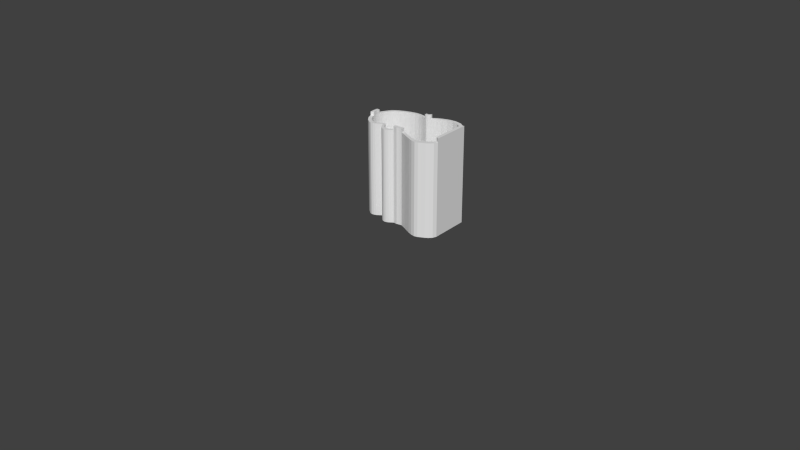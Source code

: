 # Source: noisa-solid-flaps-littlebitthick.blend  (saved by Blender 2.71.0; exported with 4.5.12 LTS)
import bpy
from mathutils import Matrix  # noqa: F401  (used for matrix-valued properties, if any)

bpy.ops.wm.read_factory_settings(use_empty=True)
scene = bpy.context.scene
scene.name = 'Scene'

# ---- collections
col_collection_1 = bpy.data.collections.new('Collection 1'); scene.collection.children.link(col_collection_1)

# ---- materials (node trees are filled in below, after node groups)
mat_svgmat_007 = bpy.data.materials.new('SVGMat.007')
mat_svgmat_007.alpha_threshold = 0.0
mat_svgmat_007.use_transparent_shadow = False
mat_svgmat_007.diffuse_color = (0.2392, 1.0, 0.02353, 1.0)
mat_svgmat_007.roughness = 0.5
mat_svgmat_007.line_color = (0.0, 0.0, 0.0, 1.0)
mat_svgmat_005 = bpy.data.materials.new('SVGMat.005')
mat_svgmat_005.alpha_threshold = 0.0
mat_svgmat_005.use_transparent_shadow = False
mat_svgmat_005.diffuse_color = (0.2392, 1.0, 0.02353, 1.0)
mat_svgmat_005.roughness = 0.5
mat_svgmat_005.line_color = (0.0, 0.0, 0.0, 1.0)
mat_svgmat_004 = bpy.data.materials.new('SVGMat.004')
mat_svgmat_004.alpha_threshold = 0.0
mat_svgmat_004.use_transparent_shadow = False
mat_svgmat_004.diffuse_color = (0.2392, 1.0, 0.02353, 1.0)
mat_svgmat_004.roughness = 0.5
mat_svgmat_004.line_color = (0.0, 0.0, 0.0, 1.0)
mat_svgmat_003 = bpy.data.materials.new('SVGMat.003')
mat_svgmat_003.alpha_threshold = 0.0
mat_svgmat_003.use_transparent_shadow = False
mat_svgmat_003.diffuse_color = (0.2392, 1.0, 0.02353, 1.0)
mat_svgmat_003.roughness = 0.5
mat_svgmat_003.line_color = (0.0, 0.0, 0.0, 1.0)
mat_svgmat_002 = bpy.data.materials.new('SVGMat.002')
mat_svgmat_002.alpha_threshold = 0.0
mat_svgmat_002.use_transparent_shadow = False
mat_svgmat_002.diffuse_color = (0.2392, 1.0, 0.02353, 1.0)
mat_svgmat_002.roughness = 0.5
mat_svgmat_002.line_color = (0.0, 0.0, 0.0, 1.0)
mat_svgmat_001 = bpy.data.materials.new('SVGMat.001')
mat_svgmat_001.alpha_threshold = 0.0
mat_svgmat_001.use_transparent_shadow = False
mat_svgmat_001.diffuse_color = (0.2392, 1.0, 0.02353, 1.0)
mat_svgmat_001.roughness = 0.5
mat_svgmat_001.line_color = (0.0, 0.0, 0.0, 1.0)

# ---- material node trees

# ---- world
world_world = bpy.data.worlds.new('World'); scene.world = world_world
world_world.color = (0.05088, 0.05088, 0.05088)
world_world.use_sun_shadow = False
world_world.sun_shadow_jitter_overblur = 0.0
world_world.cycles.sampling_method = 'MANUAL'
world_world.cycles.sample_map_resolution = 256

# ---- meshes
me_mesh = bpy.data.meshes.new('Mesh')
me_mesh.from_pydata([(0.08648, -0.1185, -0.01), (0.0839, -0.1187, -0.01), (0.08123, -0.1177, -0.01), (0.0761, -0.1137, -0.01), (0.07275, -0.109, -0.01), (0.07094, -0.1038, -0.01), (0.07039, -0.09855, -0.01), (0.07086, -0.09362, -0.01), (0.07207, -0.08933, -0.01), (0.07377, -0.08604, -0.01), (0.07521, -0.08385, -0.01), (0.07666, -0.08167, -0.01), (0.07847, -0.0795, -0.01), (0.08096, -0.07731, -0.01), (0.08446, -0.07509, -0.01), (0.0893, -0.07284, -0.01), (0.0958, -0.07054, -0.01), (0.1023, -0.06913, -0.01), (0.1077, -0.06899, -0.01), (0.1121, -0.06968, -0.01), (0.1156, -0.07076, -0.01), (0.1183, -0.07179, -0.01), (0.1201, -0.07233, -0.01), (0.1212, -0.07194, -0.01), (0.1236, -0.06981, -0.01), (0.1279, -0.06703, -0.01), (0.1337, -0.06429, -0.01), (0.1404, -0.06229, -0.01), (0.1476, -0.06169, -0.01), (0.1547, -0.0632, -0.01), (0.1614, -0.06749, -0.01), (0.1646, -0.07086, -0.01), (0.167, -0.07406, -0.01), (0.1671, -0.116, -0.01), (0.1655, -0.12, -0.01), (0.1628, -0.1229, -0.01), (0.1594, -0.1251, -0.01), (0.1559, -0.1268, -0.01), (0.1526, -0.1285, -0.01), (0.1489, -0.1292, -0.01), (0.1445, -0.1284, -0.01), (0.1398, -0.1265, -0.01), (0.1351, -0.1241, -0.01), (0.1307, -0.1218, -0.01), (0.1269, -0.12, -0.01), (0.1251, -0.1192, -0.01), (0.1247, -0.1189, -0.01), (0.1239, -0.1188, -0.01), (0.123, -0.1189, -0.01), (0.1218, -0.119, -0.01), (0.1207, -0.1192, -0.01), (0.1197, -0.1194, -0.01), (0.1189, -0.1196, -0.01), (0.1183, -0.1197, -0.01), (0.1175, -0.1196, -0.01), (0.1167, -0.1195, -0.01), (0.1159, -0.1194, -0.01), (0.1151, -0.1193, -0.01), (0.1144, -0.1193, -0.01), (0.1139, -0.1195, -0.01), (0.1131, -0.12, -0.01), (0.1122, -0.1207, -0.01), (0.1111, -0.1214, -0.01), (0.11, -0.1222, -0.01), (0.1086, -0.1228, -0.01), (0.1071, -0.1233, -0.01), (0.1053, -0.1235, -0.01), (0.1028, -0.123, -0.01), (0.1007, -0.1216, -0.01), (0.09899, -0.1197, -0.01), (0.09765, -0.1177, -0.01), (0.0966, -0.1158, -0.01), (0.09579, -0.1144, -0.01), (0.09515, -0.1138, -0.01), (0.09427, -0.1143, -0.01), (0.0889, -0.1177, -0.01), (0.08648, -0.1185, -0.01), (0.08648, -0.1185, 0.5), (0.0839, -0.1187, 0.5), (0.08123, -0.1177, 0.5), (0.0761, -0.1137, 0.5), (0.07275, -0.109, 0.5), (0.07094, -0.1038, 0.5), (0.07039, -0.09855, 0.5), (0.07086, -0.09362, 0.5), (0.07207, -0.08933, 0.5), (0.07377, -0.08604, 0.5), (0.07521, -0.08385, 0.5), (0.07666, -0.08167, 0.5), (0.07847, -0.0795, 0.5), (0.08096, -0.07731, 0.5), (0.08446, -0.07509, 0.5), (0.0893, -0.07284, 0.5), (0.0958, -0.07054, 0.5), (0.1023, -0.06913, 0.5), (0.1077, -0.06899, 0.5), (0.1121, -0.06968, 0.5), (0.1156, -0.07076, 0.5), (0.1183, -0.07179, 0.5), (0.1201, -0.07233, 0.5), (0.1212, -0.07194, 0.5), (0.1236, -0.06981, 0.5), (0.1279, -0.06703, 0.5), (0.1337, -0.06429, 0.5), (0.1404, -0.06229, 0.5), (0.1476, -0.06169, 0.5), (0.1547, -0.0632, 0.5), (0.1614, -0.06749, 0.5), (0.1646, -0.07086, 0.5), (0.167, -0.07406, 0.5), (0.1671, -0.116, 0.5), (0.1655, -0.12, 0.5), (0.1628, -0.1229, 0.5), (0.1594, -0.1251, 0.5), (0.1559, -0.1268, 0.5), (0.1526, -0.1285, 0.5), (0.1489, -0.1292, 0.5), (0.1445, -0.1284, 0.5), (0.1398, -0.1265, 0.5), (0.1351, -0.1241, 0.5), (0.1307, -0.1218, 0.5), (0.1269, -0.12, 0.5), (0.1251, -0.1192, 0.5), (0.1247, -0.1189, 0.5), (0.1239, -0.1188, 0.5), (0.123, -0.1189, 0.5), (0.1218, -0.119, 0.5), (0.1207, -0.1192, 0.5), (0.1197, -0.1194, 0.5), (0.1189, -0.1196, 0.5), (0.1183, -0.1197, 0.5), (0.1175, -0.1196, 0.5), (0.1167, -0.1195, 0.5), (0.1159, -0.1194, 0.5), (0.1151, -0.1193, 0.5), (0.1144, -0.1193, 0.5), (0.1139, -0.1195, 0.5), (0.1131, -0.12, 0.5), (0.1122, -0.1207, 0.5), (0.1111, -0.1214, 0.5), (0.11, -0.1222, 0.5), (0.1086, -0.1228, 0.5), (0.1071, -0.1233, 0.5), (0.1053, -0.1235, 0.5), (0.1028, -0.123, 0.5), (0.1007, -0.1216, 0.5), (0.09899, -0.1197, 0.5), (0.09765, -0.1177, 0.5), (0.0966, -0.1158, 0.5), (0.09579, -0.1144, 0.5), (0.09515, -0.1138, 0.5), (0.09427, -0.1143, 0.5), (0.0889, -0.1177, 0.5), (0.08648, -0.1185, 0.5), (0.08557, -0.1152, 0.01232), (0.08337, -0.1144, 0.01232), (0.07874, -0.111, 0.01233), (0.07573, -0.1069, 0.01233), (0.07408, -0.1024, 0.01234), (0.07358, -0.09784, 0.01234), (0.074, -0.09352, 0.01234), (0.07511, -0.0898, 0.01234), (0.07664, -0.08692, 0.01236), (0.07796, -0.08497, 0.01238), (0.07933, -0.08304, 0.01236), (0.08097, -0.08116, 0.01235), (0.08322, -0.07926, 0.01235), (0.08643, -0.07731, 0.01235), (0.09092, -0.0753, 0.01236), (0.09699, -0.07325, 0.01235), (0.103, -0.07201, 0.01234), (0.1079, -0.07189, 0.01234), (0.112, -0.07248, 0.01235), (0.1152, -0.07342, 0.01236), (0.1178, -0.07437, 0.01236), (0.1199, -0.07501, 0.0123), (0.1214, -0.07448, 0.01232), (0.1237, -0.07243, 0.01235), (0.1277, -0.06997, 0.01235), (0.1331, -0.06754, 0.01235), (0.1393, -0.06577, 0.01234), (0.1459, -0.06526, 0.01233), (0.1523, -0.06658, 0.01232), (0.1584, -0.07031, 0.01234), (0.1614, -0.07324, 0.01236), (0.1634, -0.07588, 0.0123), (0.1635, -0.1135, 0.01232), (0.1621, -0.1168, 0.01232), (0.1597, -0.1193, 0.01233), (0.1567, -0.1212, 0.01236), (0.1534, -0.1228, 0.01238), (0.1503, -0.1241, 0.01233), (0.1471, -0.1248, 0.01232), (0.1433, -0.1241, 0.01234), (0.1389, -0.1225, 0.01236), (0.1345, -0.1203, 0.01237), (0.1303, -0.1182, 0.01237), (0.1266, -0.1165, 0.01238), (0.125, -0.1158, 0.01235), (0.1246, -0.1155, 0.01231), (0.1235, -0.1154, 0.01235), (0.1224, -0.1154, 0.01236), (0.1213, -0.1156, 0.01237), (0.1202, -0.1157, 0.01237), (0.1192, -0.1159, 0.01237), (0.1185, -0.1161, 0.01235), (0.1181, -0.1161, 0.01235), (0.1174, -0.1161, 0.01236), (0.1167, -0.116, 0.01238), (0.1159, -0.1159, 0.01237), (0.1151, -0.1158, 0.01236), (0.1143, -0.1158, 0.01233), (0.1135, -0.116, 0.01233), (0.1126, -0.1166, 0.01236), (0.1117, -0.1172, 0.01238), (0.1108, -0.1179, 0.01236), (0.1097, -0.1185, 0.01236), (0.1086, -0.119, 0.01235), (0.1072, -0.1194, 0.01234), (0.1058, -0.1195, 0.01233), (0.1037, -0.1191, 0.01232), (0.102, -0.1181, 0.01233), (0.1005, -0.1165, 0.01235), (0.09932, -0.1148, 0.01236), (0.09832, -0.1131, 0.01237), (0.0975, -0.1116, 0.01232), (0.09627, -0.1106, 0.0123), (0.09481, -0.1113, 0.01235), (0.08974, -0.1144, 0.01233), (0.08761, -0.1153, 0.01227), (0.08784, -0.1152, 0.01227), (0.1167, -0.116, 0.5), (0.1159, -0.1159, 0.5), (0.1079, -0.07185, 0.5), (0.112, -0.07246, 0.5), (0.0993, -0.1148, 0.5), (0.09832, -0.1131, 0.5), (0.1635, -0.1135, 0.5), (0.1621, -0.1168, 0.5), (0.07931, -0.08303, 0.5), (0.08095, -0.08114, 0.5), (0.1224, -0.1154, 0.5), (0.1213, -0.1156, 0.5), (0.1097, -0.1185, 0.5), (0.1086, -0.1191, 0.5), (0.1331, -0.06752, 0.5), (0.1393, -0.06574, 0.5), (0.07569, -0.1069, 0.5), (0.07404, -0.1024, 0.5), (0.1389, -0.1225, 0.5), (0.1345, -0.1203, 0.5), (0.1151, -0.1158, 0.5), (0.1152, -0.07341, 0.5), (0.09746, -0.1117, 0.5), (0.1597, -0.1193, 0.5), (0.08321, -0.07924, 0.5), (0.1202, -0.1157, 0.5), (0.1072, -0.1194, 0.5), (0.1459, -0.06522, 0.5), (0.1303, -0.1182, 0.5), (0.07355, -0.09784, 0.5), (0.1143, -0.1158, 0.5), (0.1178, -0.07435, 0.5), (0.09626, -0.1107, 0.5), (0.1567, -0.1212, 0.5), (0.08641, -0.07729, 0.5), (0.1192, -0.1159, 0.5), (0.1058, -0.1196, 0.5), (0.1524, -0.06652, 0.5), (0.07397, -0.09352, 0.5), (0.1266, -0.1165, 0.5), (0.1135, -0.116, 0.5), (0.1199, -0.07493, 0.5), (0.09482, -0.1113, 0.5), (0.1534, -0.1228, 0.5), (0.09091, -0.07529, 0.5), (0.1185, -0.1161, 0.5), (0.1037, -0.1192, 0.5), (0.1584, -0.07028, 0.5), (0.07507, -0.08978, 0.5), (0.125, -0.1158, 0.5), (0.1126, -0.1166, 0.5), (0.1214, -0.07442, 0.5), (0.08976, -0.1145, 0.5), (0.08784, -0.1151, 0.5), (0.08556, -0.1152, 0.5), (0.1503, -0.1242, 0.5), (0.1181, -0.1162, 0.5), (0.09699, -0.07323, 0.5), (0.102, -0.1181, 0.5), (0.1614, -0.07323, 0.5), (0.07663, -0.08691, 0.5), (0.1245, -0.1155, 0.5), (0.1117, -0.1172, 0.5), (0.1237, -0.07241, 0.5), (0.08757, -0.1152, 0.5), (0.08335, -0.1145, 0.5), (0.1471, -0.1248, 0.5), (0.1174, -0.1161, 0.5), (0.103, -0.07198, 0.5), (0.1005, -0.1166, 0.5), (0.1634, -0.07586, 0.5), (0.07796, -0.08497, 0.5), (0.1235, -0.1154, 0.5), (0.1108, -0.1179, 0.5), (0.1277, -0.06995, 0.5), (0.07871, -0.111, 0.5), (0.1433, -0.1241, 0.5), (0.167, -0.07406, 0.52), (0.1671, -0.116, 0.52), (0.1635, -0.1135, 0.52), (0.1634, -0.07586, 0.52), (0.1251, -0.1192, 0.52), (0.1247, -0.1189, 0.52), (0.1239, -0.1188, 0.52), (0.123, -0.1189, 0.52), (0.1218, -0.119, 0.52), (0.1207, -0.1192, 0.52), (0.1197, -0.1194, 0.52), (0.1189, -0.1196, 0.52), (0.1183, -0.1197, 0.52), (0.1175, -0.1196, 0.52), (0.1167, -0.1195, 0.52), (0.1159, -0.1194, 0.52), (0.1151, -0.1193, 0.52), (0.1144, -0.1193, 0.52), (0.1139, -0.1195, 0.52), (0.1167, -0.116, 0.52), (0.1159, -0.1159, 0.52), (0.1224, -0.1154, 0.52), (0.1213, -0.1156, 0.52), (0.1151, -0.1158, 0.52), (0.1202, -0.1157, 0.52), (0.1143, -0.1158, 0.52), (0.1192, -0.1159, 0.52), (0.1135, -0.116, 0.52), (0.1185, -0.1161, 0.52), (0.125, -0.1158, 0.52), (0.1181, -0.1162, 0.52), (0.1245, -0.1155, 0.52), (0.1174, -0.1161, 0.52), (0.1235, -0.1154, 0.52), (0.1183, -0.07179, 0.52), (0.1201, -0.07233, 0.52), (0.1212, -0.07194, 0.52), (0.1236, -0.06981, 0.52), (0.1178, -0.07435, 0.52), (0.1199, -0.07493, 0.52), (0.1214, -0.07442, 0.52), (0.1237, -0.07241, 0.52), (0.07094, -0.1038, 0.52), (0.07039, -0.09855, 0.52), (0.07086, -0.09362, 0.52), (0.07404, -0.1024, 0.52), (0.07355, -0.09784, 0.52), (0.07397, -0.09352, 0.52)], [], [(1, 0, 76, 75, 74, 73, 72, 71, 70, 69, 68, 67, 66, 65, 64, 63, 62, 61, 60, 59, 58, 57, 56, 55, 54, 53, 52, 51, 50, 49, 48, 47, 46, 45, 44, 43, 42, 41, 40, 39, 38, 37, 36, 35, 34, 33, 32, 31, 30, 29, 28, 27, 26, 25, 24, 23, 22, 21, 20, 19, 18, 17, 16, 15, 14, 13, 12, 11, 10, 9, 8, 7, 6, 5, 4, 3, 2), (55, 56, 133, 132), (18, 19, 96, 95), (70, 71, 148, 147), (33, 34, 111, 110), (11, 12, 89, 88), (48, 49, 126, 125), (63, 64, 141, 140), (26, 27, 104, 103), (4, 5, 82, 81), (41, 42, 119, 118), (56, 57, 134, 133), (19, 20, 97, 96), (71, 72, 149, 148), (34, 35, 112, 111), (12, 13, 90, 89), (49, 50, 127, 126), (64, 65, 142, 141), (27, 28, 105, 104), (42, 43, 120, 119), (5, 6, 83, 82), (57, 58, 135, 134), (20, 21, 98, 97), (72, 73, 150, 149), (35, 36, 113, 112), (13, 14, 91, 90), (50, 51, 128, 127), (65, 66, 143, 142), (28, 29, 106, 105), (6, 7, 84, 83), (43, 44, 121, 120), (58, 59, 136, 135), (21, 22, 99, 98), (73, 74, 151, 150), (36, 37, 114, 113), (14, 15, 92, 91), (51, 52, 129, 128), (66, 67, 144, 143), (29, 30, 107, 106), (7, 8, 85, 84), (44, 45, 122, 121), (59, 60, 137, 136), (22, 23, 100, 99), (74, 75, 152, 151), (0, 1, 78, 77), (37, 38, 115, 114), (52, 53, 130, 129), (15, 16, 93, 92), (67, 68, 145, 144), (30, 31, 108, 107), (8, 9, 86, 85), (45, 46, 123, 122), (60, 61, 138, 137), (23, 24, 101, 100), (75, 76, 153, 152), (1, 2, 79, 78), (38, 39, 116, 115), (53, 54, 131, 130), (16, 17, 94, 93), (68, 69, 146, 145), (31, 32, 109, 108), (9, 10, 87, 86), (46, 47, 124, 123), (61, 62, 139, 138), (24, 25, 102, 101), (76, 0, 77, 153), (2, 3, 80, 79), (39, 40, 117, 116), (54, 55, 132, 131), (17, 18, 95, 94), (69, 70, 147, 146), (32, 33, 110, 109), (10, 11, 88, 87), (47, 48, 125, 124), (62, 63, 140, 139), (25, 26, 103, 102), (3, 4, 81, 80), (40, 41, 118, 117), (154, 155, 156, 157, 158, 159, 160, 161, 162, 163, 164, 165, 166, 167, 168, 169, 170, 171, 172, 173, 174, 175, 176, 177, 178, 179, 180, 181, 182, 183, 184, 185, 186, 187, 188, 189, 190, 191, 192, 193, 194, 195, 196, 197, 198, 199, 200, 201, 202, 203, 204, 205, 206, 207, 208, 209, 210, 211, 212, 213, 214, 215, 216, 217, 218, 219, 220, 221, 222, 223, 224, 225, 226, 227, 228, 229, 230), (208, 231, 232, 209), (171, 233, 234, 172), (223, 235, 236, 224), (186, 237, 238, 187), (164, 239, 240, 165), (201, 241, 242, 202), (216, 243, 244, 217), (179, 245, 246, 180), (157, 247, 248, 158), (194, 249, 250, 195), (209, 232, 251, 210), (172, 234, 252, 173), (224, 236, 253, 225), (187, 238, 254, 188), (165, 240, 255, 166), (202, 242, 256, 203), (217, 244, 257, 218), (180, 246, 258, 181), (195, 250, 259, 196), (158, 248, 260, 159), (210, 251, 261, 211), (173, 252, 262, 174), (225, 253, 263, 226), (188, 254, 264, 189), (166, 255, 265, 167), (203, 256, 266, 204), (218, 257, 267, 219), (181, 258, 268, 182), (159, 260, 269, 160), (196, 259, 270, 197), (211, 261, 271, 212), (174, 262, 272, 175), (226, 263, 273, 227), (189, 264, 274, 190), (167, 265, 275, 168), (204, 266, 276, 205), (219, 267, 277, 220), (182, 268, 278, 183), (160, 269, 279, 161), (197, 270, 280, 198), (212, 271, 281, 213), (175, 272, 282, 176), (227, 273, 283, 228), (230, 284, 285, 154), (190, 274, 286, 191), (205, 276, 287, 206), (168, 275, 288, 169), (220, 277, 289, 221), (183, 278, 290, 184), (161, 279, 291, 162), (198, 280, 292, 199), (213, 281, 293, 214), (176, 282, 294, 177), (228, 283, 295, 229), (154, 285, 296, 155), (191, 286, 297, 192), (206, 287, 298, 207), (169, 288, 299, 170), (221, 289, 300, 222), (184, 290, 301, 185), (162, 291, 302, 163), (199, 292, 303, 200), (214, 293, 304, 215), (177, 294, 305, 178), (229, 295, 284, 230), (155, 296, 306, 156), (192, 297, 307, 193), (207, 298, 231, 208), (170, 299, 233, 171), (222, 300, 235, 223), (185, 301, 237, 186), (163, 302, 239, 164), (200, 303, 241, 201), (215, 304, 243, 216), (178, 305, 245, 179), (156, 306, 247, 157), (193, 307, 249, 194), (92, 93, 288, 275), (130, 131, 321, 320), (144, 145, 289, 277), (107, 108, 290, 278), (85, 86, 291, 279), (132, 133, 323, 322), (294, 282, 348, 349), (137, 138, 293, 281), (115, 116, 297, 286), (78, 79, 296, 285), (152, 153, 295, 283), (93, 94, 299, 288), (134, 135, 325, 324), (108, 109, 301, 290), (145, 146, 300, 289), (123, 124, 314, 313), (86, 87, 302, 291), (101, 102, 305, 294), (138, 139, 304, 293), (116, 117, 307, 297), (79, 80, 306, 296), (153, 77, 284, 295), (94, 95, 233, 299), (287, 276, 336, 338), (110, 237, 310, 309), (146, 147, 235, 300), (298, 287, 338, 340), (87, 88, 239, 302), (102, 103, 245, 305), (139, 140, 243, 304), (117, 118, 249, 307), (80, 81, 247, 306), (95, 96, 234, 233), (125, 126, 316, 315), (110, 111, 238, 237), (147, 148, 236, 235), (88, 89, 240, 239), (271, 261, 333, 335), (103, 104, 246, 245), (140, 141, 244, 243), (81, 82, 248, 247), (118, 119, 250, 249), (96, 97, 252, 234), (127, 128, 318, 317), (111, 112, 254, 238), (148, 149, 253, 236), (89, 90, 255, 240), (261, 251, 331, 333), (104, 105, 258, 246), (141, 142, 257, 244), (248, 82, 350, 353), (119, 120, 259, 250), (97, 98, 262, 252), (241, 303, 341, 329), (112, 113, 264, 254), (149, 150, 263, 253), (129, 130, 320, 319), (90, 91, 265, 255), (105, 106, 268, 258), (142, 143, 267, 257), (120, 121, 270, 259), (84, 269, 355, 352), (101, 294, 349, 345), (251, 232, 328, 331), (113, 114, 274, 264), (150, 151, 273, 263), (91, 92, 275, 265), (136, 271, 335, 326), (106, 107, 278, 268), (143, 144, 277, 267), (84, 85, 279, 269), (121, 122, 280, 270), (262, 98, 342, 346), (136, 137, 281, 271), (77, 78, 285, 284), (114, 115, 286, 274), (151, 152, 283, 273), (308, 309, 310, 311), (301, 109, 308, 311), (237, 301, 311, 310), (109, 110, 309, 308), (319, 320, 338, 336), (312, 313, 339, 337), (320, 321, 340, 338), (313, 314, 341, 339), (321, 322, 327, 340), (314, 315, 329, 341), (322, 323, 328, 327), (315, 316, 330, 329), (323, 324, 331, 328), (316, 317, 332, 330), (324, 325, 333, 331), (317, 318, 334, 332), (325, 326, 335, 333), (318, 319, 336, 334), (256, 242, 330, 332), (128, 129, 319, 318), (266, 256, 332, 334), (126, 127, 317, 316), (242, 241, 329, 330), (276, 266, 334, 336), (124, 125, 315, 314), (135, 136, 326, 325), (231, 298, 340, 327), (303, 292, 339, 341), (292, 280, 337, 339), (122, 123, 313, 312), (133, 134, 324, 323), (232, 231, 327, 328), (280, 122, 312, 337), (131, 132, 322, 321), (344, 345, 349, 348), (342, 343, 347, 346), (343, 344, 348, 347), (282, 272, 347, 348), (272, 262, 346, 347), (100, 101, 345, 344), (99, 100, 344, 343), (98, 99, 343, 342), (350, 351, 354, 353), (351, 352, 355, 354), (269, 260, 354, 355), (260, 248, 353, 354), (83, 84, 352, 351), (82, 83, 351, 350)])
me_mesh.use_remesh_preserve_volume = False
me_mesh.use_remesh_preserve_attributes = False
me_mesh.use_mirror_vertex_groups = False
me_mesh.update()

# ---- curves / text
cu_curve_006 = bpy.data.curves.new('Curve.006', 'CURVE')
cu_curve_006.dimensions = '2D'
cu_curve_006.materials.append(mat_svgmat_007)
cu_curve_006.use_path_clamp = True
cu_curve_006.bevel_resolution = 0
cu_curve_006.fill_mode = 'BOTH'
cu_curve_004 = bpy.data.curves.new('Curve.004', 'CURVE')
cu_curve_004.dimensions = '2D'
_sp = cu_curve_004.splines.new('BEZIER'); _sp.bezier_points.add(2)
_sp.bezier_points.foreach_set('co', [0.09376, -0.124, 0.0, 0.098, -0.1218, 0.0, 0.09818, -0.1216, 0.0])
_sp.bezier_points.foreach_set('handle_left', [0.09524, -0.1232, 0.0, 0.09659, -0.1225, 0.0, 0.09812, -0.1217, 0.0])
_sp.bezier_points.foreach_set('handle_right', [0.09517, -0.1232, 0.0, 0.09806, -0.1217, 0.0, 0.09671, -0.1224, 0.0])
for _p, _l, _r in zip(_sp.bezier_points, ['VECTOR', 'VECTOR', 'VECTOR'], ['VECTOR', 'VECTOR', 'VECTOR']): _p.handle_left_type = _l; _p.handle_right_type = _r
_sp.use_cyclic_u = True
cu_curve_004.materials.append(mat_svgmat_005)
cu_curve_004.use_path_clamp = True
cu_curve_004.bevel_resolution = 0
cu_curve_004.fill_mode = 'BOTH'
cu_curve_003 = bpy.data.curves.new('Curve.003', 'CURVE')
cu_curve_003.dimensions = '2D'
_sp = cu_curve_003.splines.new('BEZIER'); _sp.bezier_points.add(2)
_sp.bezier_points.foreach_set('co', [0.08904, -0.1264, 0.0, 0.09357, -0.1241, 0.0, 0.09376, -0.124, 0.0])
_sp.bezier_points.foreach_set('handle_left', [0.09062, -0.1256, 0.0, 0.09206, -0.1249, 0.0, 0.0937, -0.124, 0.0])
_sp.bezier_points.foreach_set('handle_right', [0.09055, -0.1256, 0.0, 0.09364, -0.1241, 0.0, 0.09219, -0.1248, 0.0])
for _p, _l, _r in zip(_sp.bezier_points, ['VECTOR', 'VECTOR', 'VECTOR'], ['VECTOR', 'VECTOR', 'VECTOR']): _p.handle_left_type = _l; _p.handle_right_type = _r
_sp.use_cyclic_u = True
cu_curve_003.materials.append(mat_svgmat_004)
cu_curve_003.use_path_clamp = True
cu_curve_003.bevel_resolution = 0
cu_curve_003.fill_mode = 'BOTH'
cu_curve_002 = bpy.data.curves.new('Curve.002', 'CURVE')
cu_curve_002.dimensions = '2D'
_sp = cu_curve_002.splines.new('BEZIER'); _sp.bezier_points.add(2)
_sp.bezier_points.foreach_set('co', [0.09818, -0.1216, 0.0, 0.098, -0.1218, 0.0, 0.1018, -0.12, 0.0])
_sp.bezier_points.foreach_set('handle_left', [0.09938, -0.1211, 0.0, 0.09806, -0.1217, 0.0, 0.1005, -0.1206, 0.0])
_sp.bezier_points.foreach_set('handle_right', [0.09812, -0.1217, 0.0, 0.09926, -0.1212, 0.0, 0.1006, -0.1205, 0.0])
for _p, _l, _r in zip(_sp.bezier_points, ['VECTOR', 'VECTOR', 'VECTOR'], ['VECTOR', 'VECTOR', 'VECTOR']): _p.handle_left_type = _l; _p.handle_right_type = _r
_sp.use_cyclic_u = True
cu_curve_002.materials.append(mat_svgmat_003)
cu_curve_002.use_path_clamp = True
cu_curve_002.bevel_resolution = 0
cu_curve_002.fill_mode = 'BOTH'
cu_curve_001 = bpy.data.curves.new('Curve.001', 'CURVE')
cu_curve_001.dimensions = '2D'
_sp = cu_curve_001.splines.new('BEZIER'); _sp.bezier_points.add(2)
_sp.bezier_points.foreach_set('co', [0.09376, -0.124, 0.0, 0.09357, -0.1241, 0.0, 0.098, -0.1218, 0.0])
_sp.bezier_points.foreach_set('handle_left', [0.09517, -0.1232, 0.0, 0.09364, -0.1241, 0.0, 0.09652, -0.1226, 0.0])
_sp.bezier_points.foreach_set('handle_right', [0.0937, -0.124, 0.0, 0.09505, -0.1234, 0.0, 0.09659, -0.1225, 0.0])
for _p, _l, _r in zip(_sp.bezier_points, ['VECTOR', 'VECTOR', 'VECTOR'], ['VECTOR', 'VECTOR', 'VECTOR']): _p.handle_left_type = _l; _p.handle_right_type = _r
_sp.use_cyclic_u = True
cu_curve_001.materials.append(mat_svgmat_002)
cu_curve_001.use_path_clamp = True
cu_curve_001.bevel_resolution = 0
cu_curve_001.fill_mode = 'BOTH'
cu_curve = bpy.data.curves.new('Curve', 'CURVE')
cu_curve.dimensions = '2D'
_sp = cu_curve.splines.new('BEZIER'); _sp.bezier_points.add(2)
_sp.bezier_points.foreach_set('co', [0.08904, -0.1264, 0.0, 0.08884, -0.1265, 0.0, 0.09357, -0.1241, 0.0])
_sp.bezier_points.foreach_set('handle_left', [0.09055, -0.1256, 0.0, 0.08891, -0.1265, 0.0, 0.092, -0.1249, 0.0])
_sp.bezier_points.foreach_set('handle_right', [0.08898, -0.1264, 0.0, 0.09042, -0.1257, 0.0, 0.09206, -0.1249, 0.0])
for _p, _l, _r in zip(_sp.bezier_points, ['VECTOR', 'VECTOR', 'VECTOR'], ['VECTOR', 'VECTOR', 'VECTOR']): _p.handle_left_type = _l; _p.handle_right_type = _r
_sp.use_cyclic_u = True
cu_curve.materials.append(mat_svgmat_001)
cu_curve.use_path_clamp = True
cu_curve.bevel_resolution = 0
cu_curve.fill_mode = 'BOTH'

# ---- objects
ob_curve_008 = bpy.data.objects.new('Curve.008', me_mesh)
ob_curve_006 = bpy.data.objects.new('Curve.006', cu_curve_006)
ob_curve_004 = bpy.data.objects.new('Curve.004', cu_curve_004)
ob_curve_003 = bpy.data.objects.new('Curve.003', cu_curve_003)
ob_curve_002 = bpy.data.objects.new('Curve.002', cu_curve_002)
ob_curve_001 = bpy.data.objects.new('Curve.001', cu_curve_001)
ob_curve = bpy.data.objects.new('Curve', cu_curve)

# ---- transforms, parenting, visibility, modifiers, constraints
ob_curve_008.location = (-0.5304, 0.4885, 0.0)
ob_curve_008.scale = (5.0, 5.0, 1.0)
ob_curve_008.lineart.crease_threshold = 0.0
ob_curve_006.location = (0.0, 0.0, 0.0)
ob_curve_006.lineart.crease_threshold = 0.0
ob_curve_004.location = (0.0, 0.0, 0.0)
ob_curve_004.lineart.crease_threshold = 0.0
ob_curve_003.location = (0.0, 0.0, 0.0)
ob_curve_003.lineart.crease_threshold = 0.0
ob_curve_002.location = (0.0, 0.0, 0.0)
ob_curve_002.lineart.crease_threshold = 0.0
ob_curve_001.location = (0.0, 0.0, 0.0)
ob_curve_001.lineart.crease_threshold = 0.0
ob_curve.location = (0.0, 0.0, 0.0)
ob_curve.lineart.crease_threshold = 0.0

# ---- collection membership
col_collection_1.objects.link(ob_curve_008)
col_collection_1.objects.link(ob_curve_006)
col_collection_1.objects.link(ob_curve_004)
col_collection_1.objects.link(ob_curve_003)
col_collection_1.objects.link(ob_curve_002)
col_collection_1.objects.link(ob_curve_001)
col_collection_1.objects.link(ob_curve)

# ---- scene / render settings (as saved in the file)
scene.frame_start = 1; scene.frame_end = 250; scene.frame_set(1)
scene.render.engine = 'BLENDER_EEVEE_NEXT'
scene.render.resolution_percentage = 50
scene.render.dither_intensity = 0.0
scene.cycles.use_denoising = False
scene.cycles.samples = 10
scene.cycles.sampling_pattern = 'TABULATED_SOBOL'
scene.cycles.light_sampling_threshold = 0.0
scene.cycles.use_adaptive_sampling = False
scene.cycles.use_light_tree = False
scene.cycles.blur_glossy = 0.0
scene.cycles.volume_bounces = 1
scene.cycles.pixel_filter_type = 'GAUSSIAN'
scene.cycles.sample_clamp_indirect = 0.0
scene.view_settings.view_transform = 'Standard'
bpy.context.view_layer.update()

# ---- added for rendering (the .blend has no active camera and no usable light): camera, sun
cam_auto = bpy.data.cameras.new('AutoCamera')
cam_auto.lens = 50.0
cam_auto.sensor_width = 36.0
cam_auto.clip_end = 1000.0
ob_auto_camera = bpy.data.objects.new('AutoCamera', cam_auto)
scene.collection.objects.link(ob_auto_camera)
ob_auto_camera.location = (3.3108, -3.98185, 2.57239)
ob_auto_camera.rotation_euler = (1.09748, -7.21219e-08, 0.694738)
scene.camera = ob_auto_camera
light_auto_sun = bpy.data.lights.new('AutoSun', 'SUN')
light_auto_sun.energy = 3.0
light_auto_sun.angle = 0.0523599
ob_auto_sun = bpy.data.objects.new('AutoSun', light_auto_sun)
scene.collection.objects.link(ob_auto_sun)
ob_auto_sun.rotation_euler = (0.872665, 0.174533, 0.523599)
bpy.context.view_layer.update()
